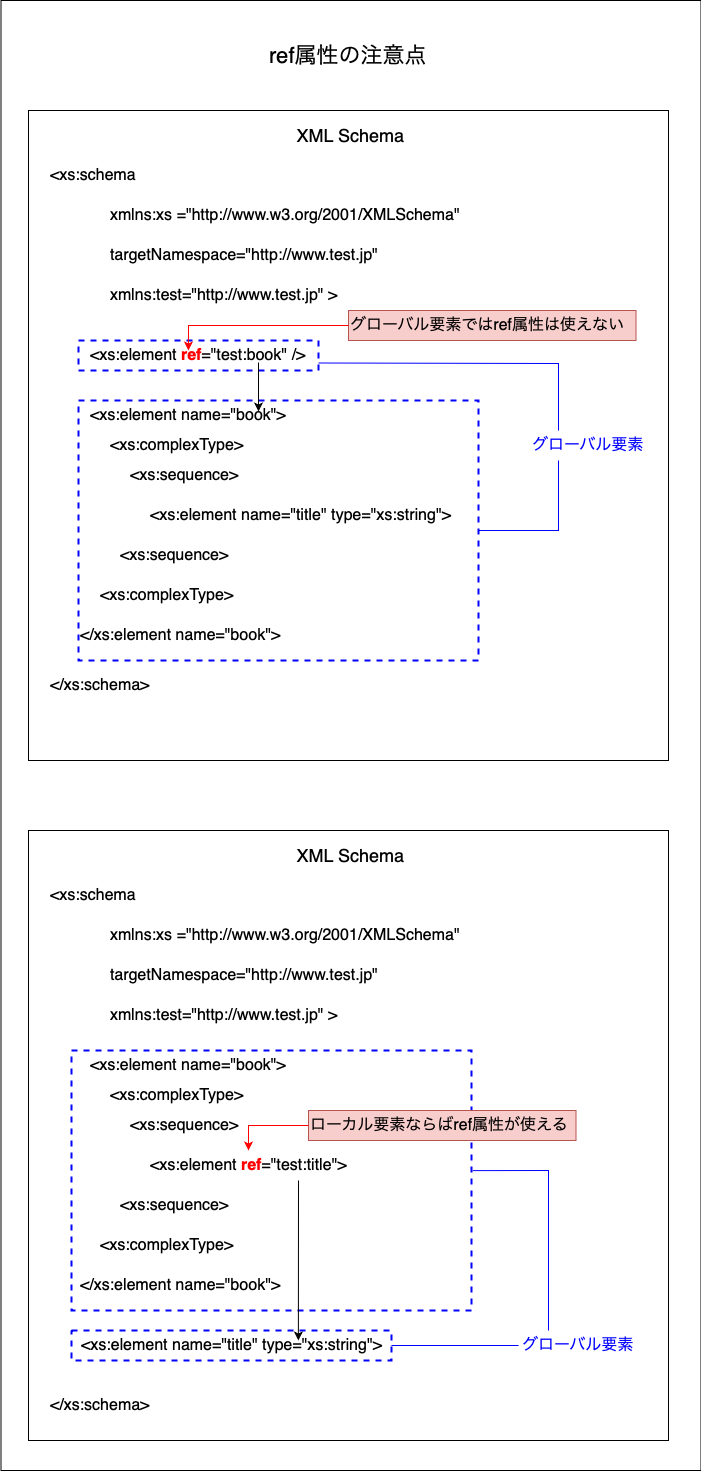

The diagram above was exported from draw.io. Its source (the exported page's mxGraphModel, read from the mxfile embedded in the PNG):
<mxGraphModel dx="46" dy="-454" grid="1" gridSize="10" guides="1" tooltips="1" connect="1" arrows="1" fold="1" page="1" pageScale="1" pageWidth="827" pageHeight="1169" math="0" shadow="0">
  <root>
    <mxCell id="0" />
    <mxCell id="1" parent="0" />
    <mxCell id="rOWTzkm1CTcCz2q7Vmn_-1" value="" style="rounded=0;whiteSpace=wrap;html=1;" parent="1" vertex="1">
      <mxGeometry x="872.5" y="1300" width="700" height="1470" as="geometry" />
    </mxCell>
    <mxCell id="YoT7dIekB7aLRSYIDVAd-1" value="" style="rounded=0;whiteSpace=wrap;html=1;" vertex="1" parent="1">
      <mxGeometry x="900" y="2130" width="640" height="610" as="geometry" />
    </mxCell>
    <mxCell id="YoT7dIekB7aLRSYIDVAd-26" value="" style="rounded=0;whiteSpace=wrap;html=1;fillColor=none;dashed=1;strokeColor=#0000FF;strokeWidth=2;" vertex="1" parent="1">
      <mxGeometry x="943" y="2350" width="400" height="260" as="geometry" />
    </mxCell>
    <mxCell id="rOWTzkm1CTcCz2q7Vmn_-2" value="ref属性の注意点" style="text;html=1;align=center;verticalAlign=middle;whiteSpace=wrap;rounded=0;fontSize=22;" parent="1" vertex="1">
      <mxGeometry x="960" y="1320" width="520" height="70" as="geometry" />
    </mxCell>
    <mxCell id="rOWTzkm1CTcCz2q7Vmn_-3" value="" style="rounded=0;whiteSpace=wrap;html=1;" parent="1" vertex="1">
      <mxGeometry x="900" y="1410" width="640" height="650" as="geometry" />
    </mxCell>
    <mxCell id="rOWTzkm1CTcCz2q7Vmn_-5" value="XML Schema" style="text;html=1;align=center;verticalAlign=middle;whiteSpace=wrap;rounded=0;fontSize=18;" parent="1" vertex="1">
      <mxGeometry x="1160" y="1420" width="125" height="30" as="geometry" />
    </mxCell>
    <mxCell id="rOWTzkm1CTcCz2q7Vmn_-7" value="&amp;lt;xs:schema" style="text;html=1;align=left;verticalAlign=middle;whiteSpace=wrap;rounded=0;fontSize=16;" parent="1" vertex="1">
      <mxGeometry x="920" y="1460" width="95" height="30" as="geometry" />
    </mxCell>
    <mxCell id="rOWTzkm1CTcCz2q7Vmn_-8" value="&amp;lt;/xs:schema&amp;gt;" style="text;html=1;align=left;verticalAlign=middle;whiteSpace=wrap;rounded=0;fontSize=16;" parent="1" vertex="1">
      <mxGeometry x="920" y="1970" width="115" height="30" as="geometry" />
    </mxCell>
    <mxCell id="rOWTzkm1CTcCz2q7Vmn_-9" value="xmlns:xs =&quot;http://www.w3.org/2001/XMLSchema&quot;&amp;nbsp;" style="text;html=1;align=left;verticalAlign=middle;whiteSpace=wrap;rounded=0;fontSize=16;fontColor=#000000;" parent="1" vertex="1">
      <mxGeometry x="980" y="1500" width="370" height="30" as="geometry" />
    </mxCell>
    <mxCell id="id3cVfyu9EJ94IoI-GAi-24" value="targetNamespace=&quot;http://www.test.jp&quot;&amp;nbsp;" style="text;html=1;align=left;verticalAlign=middle;whiteSpace=wrap;rounded=0;fontSize=16;fontColor=#000000;" parent="1" vertex="1">
      <mxGeometry x="980" y="1540" width="280" height="30" as="geometry" />
    </mxCell>
    <mxCell id="id3cVfyu9EJ94IoI-GAi-25" value="xmlns:test=&quot;http://www.test.jp&quot; &lt;font&gt;&amp;gt;&lt;/font&gt;" style="text;html=1;align=left;verticalAlign=middle;whiteSpace=wrap;rounded=0;fontSize=16;fontColor=#000000;" parent="1" vertex="1">
      <mxGeometry x="980" y="1580" width="240" height="30" as="geometry" />
    </mxCell>
    <mxCell id="id3cVfyu9EJ94IoI-GAi-28" value="&amp;lt;xs:element name=&quot;book&quot;&amp;gt;" style="text;html=1;align=left;verticalAlign=middle;whiteSpace=wrap;rounded=0;fontSize=16;fontColor=#000000;" parent="1" vertex="1">
      <mxGeometry x="960" y="1700" width="370" height="30" as="geometry" />
    </mxCell>
    <mxCell id="id3cVfyu9EJ94IoI-GAi-29" value="&amp;lt;/xs:element name=&quot;book&quot;&amp;gt;" style="text;html=1;align=left;verticalAlign=middle;whiteSpace=wrap;rounded=0;fontSize=16;fontColor=#000000;" parent="1" vertex="1">
      <mxGeometry x="950" y="1920" width="210" height="30" as="geometry" />
    </mxCell>
    <mxCell id="id3cVfyu9EJ94IoI-GAi-30" value="&amp;lt;xs:complexType&amp;gt;" style="text;html=1;align=left;verticalAlign=middle;whiteSpace=wrap;rounded=0;fontSize=16;fontColor=#000000;" parent="1" vertex="1">
      <mxGeometry x="980" y="1730" width="370" height="30" as="geometry" />
    </mxCell>
    <mxCell id="id3cVfyu9EJ94IoI-GAi-31" value="&amp;lt;xs:complexType&amp;gt;" style="text;html=1;align=left;verticalAlign=middle;whiteSpace=wrap;rounded=0;fontSize=16;fontColor=#000000;" parent="1" vertex="1">
      <mxGeometry x="970" y="1880" width="370" height="30" as="geometry" />
    </mxCell>
    <mxCell id="id3cVfyu9EJ94IoI-GAi-32" value="&amp;lt;xs:sequence&amp;gt;" style="text;html=1;align=left;verticalAlign=middle;whiteSpace=wrap;rounded=0;fontSize=16;fontColor=#000000;" parent="1" vertex="1">
      <mxGeometry x="1000" y="1760" width="370" height="30" as="geometry" />
    </mxCell>
    <mxCell id="id3cVfyu9EJ94IoI-GAi-33" value="&amp;lt;xs:sequence&amp;gt;" style="text;html=1;align=left;verticalAlign=middle;whiteSpace=wrap;rounded=0;fontSize=16;fontColor=#000000;" parent="1" vertex="1">
      <mxGeometry x="990" y="1840" width="370" height="30" as="geometry" />
    </mxCell>
    <mxCell id="id3cVfyu9EJ94IoI-GAi-35" value="&amp;lt;xs:element name=&quot;title&quot; type=&quot;xs:string&quot;&amp;gt;" style="text;html=1;align=left;verticalAlign=middle;whiteSpace=wrap;rounded=0;fontSize=16;fontColor=#000000;" parent="1" vertex="1">
      <mxGeometry x="1020" y="1800" width="370" height="30" as="geometry" />
    </mxCell>
    <mxCell id="YoT7dIekB7aLRSYIDVAd-2" value="XML Schema" style="text;html=1;align=center;verticalAlign=middle;whiteSpace=wrap;rounded=0;fontSize=18;" vertex="1" parent="1">
      <mxGeometry x="1160" y="2140" width="125" height="30" as="geometry" />
    </mxCell>
    <mxCell id="YoT7dIekB7aLRSYIDVAd-3" value="&amp;lt;xs:schema" style="text;html=1;align=left;verticalAlign=middle;whiteSpace=wrap;rounded=0;fontSize=16;" vertex="1" parent="1">
      <mxGeometry x="920" y="2180" width="95" height="30" as="geometry" />
    </mxCell>
    <mxCell id="YoT7dIekB7aLRSYIDVAd-4" value="&amp;lt;/xs:schema&amp;gt;" style="text;html=1;align=left;verticalAlign=middle;whiteSpace=wrap;rounded=0;fontSize=16;" vertex="1" parent="1">
      <mxGeometry x="920" y="2690" width="115" height="30" as="geometry" />
    </mxCell>
    <mxCell id="YoT7dIekB7aLRSYIDVAd-5" value="xmlns:xs =&quot;http://www.w3.org/2001/XMLSchema&quot;&amp;nbsp;" style="text;html=1;align=left;verticalAlign=middle;whiteSpace=wrap;rounded=0;fontSize=16;fontColor=#000000;" vertex="1" parent="1">
      <mxGeometry x="980" y="2220" width="370" height="30" as="geometry" />
    </mxCell>
    <mxCell id="YoT7dIekB7aLRSYIDVAd-6" value="targetNamespace=&quot;http://www.test.jp&quot;&amp;nbsp;" style="text;html=1;align=left;verticalAlign=middle;whiteSpace=wrap;rounded=0;fontSize=16;fontColor=#000000;" vertex="1" parent="1">
      <mxGeometry x="980" y="2260" width="280" height="30" as="geometry" />
    </mxCell>
    <mxCell id="YoT7dIekB7aLRSYIDVAd-7" value="xmlns:test=&quot;http://www.test.jp&quot; &lt;font&gt;&amp;gt;&lt;/font&gt;" style="text;html=1;align=left;verticalAlign=middle;whiteSpace=wrap;rounded=0;fontSize=16;fontColor=#000000;" vertex="1" parent="1">
      <mxGeometry x="980" y="2300" width="240" height="30" as="geometry" />
    </mxCell>
    <mxCell id="YoT7dIekB7aLRSYIDVAd-8" value="&amp;lt;xs:element name=&quot;book&quot;&amp;gt;" style="text;html=1;align=left;verticalAlign=middle;whiteSpace=wrap;rounded=0;fontSize=16;fontColor=#000000;" vertex="1" parent="1">
      <mxGeometry x="960" y="2350" width="370" height="30" as="geometry" />
    </mxCell>
    <mxCell id="YoT7dIekB7aLRSYIDVAd-9" value="&amp;lt;/xs:element name=&quot;book&quot;&amp;gt;" style="text;html=1;align=left;verticalAlign=middle;whiteSpace=wrap;rounded=0;fontSize=16;fontColor=#000000;" vertex="1" parent="1">
      <mxGeometry x="950" y="2570" width="210" height="30" as="geometry" />
    </mxCell>
    <mxCell id="YoT7dIekB7aLRSYIDVAd-10" value="&amp;lt;xs:complexType&amp;gt;" style="text;html=1;align=left;verticalAlign=middle;whiteSpace=wrap;rounded=0;fontSize=16;fontColor=#000000;" vertex="1" parent="1">
      <mxGeometry x="980" y="2380" width="370" height="30" as="geometry" />
    </mxCell>
    <mxCell id="YoT7dIekB7aLRSYIDVAd-11" value="&amp;lt;xs:complexType&amp;gt;" style="text;html=1;align=left;verticalAlign=middle;whiteSpace=wrap;rounded=0;fontSize=16;fontColor=#000000;" vertex="1" parent="1">
      <mxGeometry x="970" y="2530" width="370" height="30" as="geometry" />
    </mxCell>
    <mxCell id="YoT7dIekB7aLRSYIDVAd-12" value="&amp;lt;xs:sequence&amp;gt;" style="text;html=1;align=left;verticalAlign=middle;whiteSpace=wrap;rounded=0;fontSize=16;fontColor=#000000;" vertex="1" parent="1">
      <mxGeometry x="1000" y="2410" width="370" height="30" as="geometry" />
    </mxCell>
    <mxCell id="YoT7dIekB7aLRSYIDVAd-13" value="&amp;lt;xs:sequence&amp;gt;" style="text;html=1;align=left;verticalAlign=middle;whiteSpace=wrap;rounded=0;fontSize=16;fontColor=#000000;" vertex="1" parent="1">
      <mxGeometry x="990" y="2490" width="370" height="30" as="geometry" />
    </mxCell>
    <mxCell id="YoT7dIekB7aLRSYIDVAd-14" value="&amp;lt;xs:element &lt;b&gt;&lt;font color=&quot;#ff0000&quot;&gt;ref&lt;/font&gt;&lt;/b&gt;=&quot;test:title&quot;&amp;gt;" style="text;html=1;align=left;verticalAlign=middle;whiteSpace=wrap;rounded=0;fontSize=16;fontColor=#000000;" vertex="1" parent="1">
      <mxGeometry x="1020" y="2450" width="200" height="30" as="geometry" />
    </mxCell>
    <mxCell id="YoT7dIekB7aLRSYIDVAd-15" value="&amp;lt;xs:element &lt;font color=&quot;#ff0000&quot;&gt;&lt;b&gt;ref&lt;/b&gt;&lt;/font&gt;=&quot;test:book&quot; /&amp;gt;" style="text;html=1;align=left;verticalAlign=middle;whiteSpace=wrap;rounded=0;fontSize=16;fontColor=#000000;" vertex="1" parent="1">
      <mxGeometry x="960" y="1640" width="220" height="30" as="geometry" />
    </mxCell>
    <mxCell id="YoT7dIekB7aLRSYIDVAd-16" value="" style="rounded=0;whiteSpace=wrap;html=1;fillColor=none;dashed=1;strokeColor=#0000FF;strokeWidth=2;" vertex="1" parent="1">
      <mxGeometry x="950" y="1640" width="240" height="30" as="geometry" />
    </mxCell>
    <mxCell id="YoT7dIekB7aLRSYIDVAd-17" value="" style="rounded=0;whiteSpace=wrap;html=1;fillColor=none;dashed=1;strokeColor=#0000FF;strokeWidth=2;" vertex="1" parent="1">
      <mxGeometry x="950" y="1700" width="400" height="260" as="geometry" />
    </mxCell>
    <mxCell id="YoT7dIekB7aLRSYIDVAd-18" value="グローバル要素" style="text;html=1;align=center;verticalAlign=middle;whiteSpace=wrap;rounded=0;fontSize=16;fontColor=#0000FF;" vertex="1" parent="1">
      <mxGeometry x="1400" y="1730" width="120" height="30" as="geometry" />
    </mxCell>
    <mxCell id="YoT7dIekB7aLRSYIDVAd-19" value="" style="endArrow=none;html=1;rounded=0;exitX=1;exitY=0.75;exitDx=0;exitDy=0;entryX=0.25;entryY=0;entryDx=0;entryDy=0;strokeColor=#0000FF;" edge="1" parent="1" source="YoT7dIekB7aLRSYIDVAd-16" target="YoT7dIekB7aLRSYIDVAd-18">
      <mxGeometry width="50" height="50" relative="1" as="geometry">
        <mxPoint x="1200" y="1670" as="sourcePoint" />
        <mxPoint x="1250" y="1620" as="targetPoint" />
        <Array as="points">
          <mxPoint x="1430" y="1663" />
        </Array>
      </mxGeometry>
    </mxCell>
    <mxCell id="YoT7dIekB7aLRSYIDVAd-20" value="" style="endArrow=none;html=1;rounded=0;entryX=0.25;entryY=1;entryDx=0;entryDy=0;exitX=1;exitY=0.5;exitDx=0;exitDy=0;strokeColor=#0000FF;" edge="1" parent="1" source="YoT7dIekB7aLRSYIDVAd-17" target="YoT7dIekB7aLRSYIDVAd-18">
      <mxGeometry width="50" height="50" relative="1" as="geometry">
        <mxPoint x="1200" y="1670" as="sourcePoint" />
        <mxPoint x="1250" y="1620" as="targetPoint" />
        <Array as="points">
          <mxPoint x="1430" y="1830" />
        </Array>
      </mxGeometry>
    </mxCell>
    <mxCell id="YoT7dIekB7aLRSYIDVAd-21" value="グローバル要素ではref属性は使えない" style="text;html=1;align=left;verticalAlign=middle;whiteSpace=wrap;rounded=0;fontSize=16;fillColor=#f8cecc;strokeColor=#b85450;" vertex="1" parent="1">
      <mxGeometry x="1220" y="1610" width="287.5" height="30" as="geometry" />
    </mxCell>
    <mxCell id="YoT7dIekB7aLRSYIDVAd-22" value="" style="endArrow=classic;html=1;rounded=0;exitX=0;exitY=0.5;exitDx=0;exitDy=0;entryX=0.458;entryY=0.333;entryDx=0;entryDy=0;entryPerimeter=0;strokeColor=#FF0000;" edge="1" parent="1" source="YoT7dIekB7aLRSYIDVAd-21" target="YoT7dIekB7aLRSYIDVAd-16">
      <mxGeometry width="50" height="50" relative="1" as="geometry">
        <mxPoint x="1180" y="1670" as="sourcePoint" />
        <mxPoint x="1230" y="1620" as="targetPoint" />
        <Array as="points">
          <mxPoint x="1060" y="1625" />
        </Array>
      </mxGeometry>
    </mxCell>
    <mxCell id="YoT7dIekB7aLRSYIDVAd-23" value="" style="endArrow=classic;html=1;rounded=0;exitX=0.75;exitY=1;exitDx=0;exitDy=0;entryX=0.45;entryY=0.038;entryDx=0;entryDy=0;entryPerimeter=0;" edge="1" parent="1">
      <mxGeometry width="50" height="50" relative="1" as="geometry">
        <mxPoint x="1130" y="1662" as="sourcePoint" />
        <mxPoint x="1130" y="1711" as="targetPoint" />
      </mxGeometry>
    </mxCell>
    <mxCell id="YoT7dIekB7aLRSYIDVAd-24" value="&amp;lt;xs:element name=&quot;title&quot; type=&quot;xs:string&quot;&amp;gt;" style="text;html=1;align=left;verticalAlign=middle;whiteSpace=wrap;rounded=0;fontSize=16;fontColor=#000000;" vertex="1" parent="1">
      <mxGeometry x="951" y="2630" width="370" height="30" as="geometry" />
    </mxCell>
    <mxCell id="YoT7dIekB7aLRSYIDVAd-25" value="" style="rounded=0;whiteSpace=wrap;html=1;fillColor=none;dashed=1;strokeColor=#0000FF;strokeWidth=2;" vertex="1" parent="1">
      <mxGeometry x="943" y="2630" width="320" height="30" as="geometry" />
    </mxCell>
    <mxCell id="YoT7dIekB7aLRSYIDVAd-27" value="グローバル要素" style="text;html=1;align=center;verticalAlign=middle;whiteSpace=wrap;rounded=0;fontSize=16;fontColor=#0000FF;" vertex="1" parent="1">
      <mxGeometry x="1390" y="2630" width="120" height="30" as="geometry" />
    </mxCell>
    <mxCell id="YoT7dIekB7aLRSYIDVAd-28" value="" style="endArrow=none;html=1;rounded=0;exitX=0.25;exitY=0;exitDx=0;exitDy=0;entryX=1.003;entryY=0.462;entryDx=0;entryDy=0;entryPerimeter=0;strokeColor=#0000FF;" edge="1" parent="1" source="YoT7dIekB7aLRSYIDVAd-27" target="YoT7dIekB7aLRSYIDVAd-26">
      <mxGeometry width="50" height="50" relative="1" as="geometry">
        <mxPoint x="1180" y="2010" as="sourcePoint" />
        <mxPoint x="1230" y="1960" as="targetPoint" />
        <Array as="points">
          <mxPoint x="1420" y="2470" />
        </Array>
      </mxGeometry>
    </mxCell>
    <mxCell id="YoT7dIekB7aLRSYIDVAd-29" value="" style="endArrow=none;html=1;rounded=0;exitX=0;exitY=0.5;exitDx=0;exitDy=0;entryX=1;entryY=0.5;entryDx=0;entryDy=0;strokeColor=#0000FF;" edge="1" parent="1" source="YoT7dIekB7aLRSYIDVAd-27" target="YoT7dIekB7aLRSYIDVAd-25">
      <mxGeometry width="50" height="50" relative="1" as="geometry">
        <mxPoint x="1180" y="2520" as="sourcePoint" />
        <mxPoint x="1230" y="2470" as="targetPoint" />
      </mxGeometry>
    </mxCell>
    <mxCell id="YoT7dIekB7aLRSYIDVAd-30" value="ローカル要素ならばref属性が使える" style="text;html=1;align=left;verticalAlign=middle;whiteSpace=wrap;rounded=0;fontSize=16;fillColor=#f8cecc;strokeColor=#b85450;" vertex="1" parent="1">
      <mxGeometry x="1180" y="2410" width="267.5" height="30" as="geometry" />
    </mxCell>
    <mxCell id="YoT7dIekB7aLRSYIDVAd-31" value="" style="endArrow=classic;html=1;rounded=0;exitX=0.75;exitY=1;exitDx=0;exitDy=0;entryX=0.709;entryY=0.333;entryDx=0;entryDy=0;entryPerimeter=0;" edge="1" parent="1" source="YoT7dIekB7aLRSYIDVAd-14" target="YoT7dIekB7aLRSYIDVAd-25">
      <mxGeometry width="50" height="50" relative="1" as="geometry">
        <mxPoint x="1180" y="2170" as="sourcePoint" />
        <mxPoint x="1230" y="2120" as="targetPoint" />
      </mxGeometry>
    </mxCell>
    <mxCell id="YoT7dIekB7aLRSYIDVAd-32" value="" style="endArrow=classic;html=1;rounded=0;exitX=0;exitY=0.5;exitDx=0;exitDy=0;entryX=0.5;entryY=0;entryDx=0;entryDy=0;strokeColor=#FF0000;" edge="1" parent="1" source="YoT7dIekB7aLRSYIDVAd-30" target="YoT7dIekB7aLRSYIDVAd-14">
      <mxGeometry width="50" height="50" relative="1" as="geometry">
        <mxPoint x="1180" y="2430" as="sourcePoint" />
        <mxPoint x="1230" y="2380" as="targetPoint" />
        <Array as="points">
          <mxPoint x="1120" y="2425" />
        </Array>
      </mxGeometry>
    </mxCell>
  </root>
</mxGraphModel>